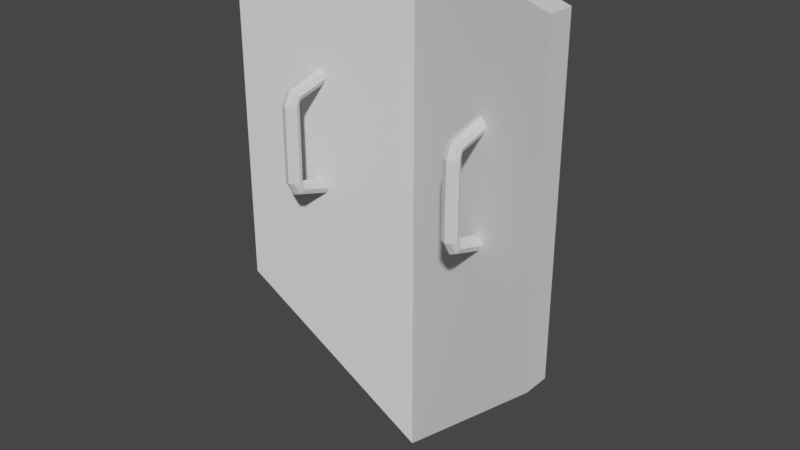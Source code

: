 # Source: Shield.blend  (saved by Blender 3.4.6; exported with 4.5.12 LTS)
import bpy
from mathutils import Matrix  # noqa: F401  (used for matrix-valued properties, if any)

bpy.ops.wm.read_factory_settings(use_empty=True)
scene = bpy.context.scene
scene.name = 'Scene'

# ---- collections
col_collection = bpy.data.collections.new('Collection'); scene.collection.children.link(col_collection)

# ---- world
world_world = bpy.data.worlds.new('World'); scene.world = world_world
world_world.use_nodes = True; world_world.node_tree.nodes.clear()
_N = world_world.node_tree.nodes; _L = world_world.node_tree.links
n0 = _N.new('ShaderNodeOutputWorld'); n0.name = 'World Output'; n0.location = (300, 300)
n1 = _N.new('ShaderNodeBackground'); n1.name = 'Background'; n1.location = (10, 300)
n1.inputs[0].default_value = (0.05088, 0.05088, 0.05088, 1.0)
_L.new(n1.outputs[0], n0.inputs[0])
n0.is_active_output = True
world_world.color = (0.05088, 0.05088, 0.05088)
world_world.use_sun_shadow = False
world_world.sun_shadow_jitter_overblur = 0.0

# ---- meshes
me_cube_001 = bpy.data.meshes.new('Cube.001')
me_cube_001.from_pydata([(-0.08396, 1.0, -1.0), (-0.08396, 1.0, 1.0), (0.08396, 1.0, -1.0), (0.08396, 1.0, 1.0), (0.2125, 0.0005224, -2.009), (0.2125, 0.0005224, 1.159), (0.3804, 0.0005224, -2.009), (0.3804, 0.0005224, 1.159), (0.0881, 0.9581, -0.9641), (0.0881, 0.9581, 0.9522), (0.3722, 0.0005078, -1.93), (0.3722, 0.0005078, 1.104), (0.1185, 0.9688, -0.9767), (0.1185, 0.9688, 0.9396), (0.4025, 0.0, -1.943), (0.4025, 0.0, 1.092), (-0.119, 0.58, -0.2519), (-0.1421, 0.5935, -0.275), (-0.1722, 0.5935, -0.2256), (-0.1722, 0.5935, 0.2256), (-0.1396, 0.58, -0.2256), (-0.1396, 0.58, 0.2256), (-0.1261, 0.5474, -0.2256), (-0.1261, 0.5474, 0.2256), (-0.1396, 0.5148, -0.2256), (-0.1396, 0.5148, 0.2256), (-0.1722, 0.5012, -0.2256), (-0.1722, 0.5012, 0.2256), (-0.2049, 0.5148, -0.2256), (-0.2049, 0.5148, 0.2256), (-0.2184, 0.5474, -0.2256), (-0.2184, 0.5474, 0.2256), (-0.2049, 0.58, -0.2256), (-0.2049, 0.58, 0.2256), (-0.1295, 0.58, 0.25), (-0.1505, 0.5935, 0.275), (-0.1095, 0.5474, -0.2423), (-0.1209, 0.5474, 0.2396), (-0.119, 0.5148, -0.2519), (-0.1295, 0.5148, 0.25), (-0.1421, 0.5012, -0.275), (-0.1505, 0.5012, 0.275), (-0.1652, 0.5148, -0.298), (-0.1715, 0.5148, 0.3), (-0.1747, 0.5474, -0.3076), (-0.1802, 0.5474, 0.3103), (-0.1652, 0.58, -0.298), (-0.1715, 0.58, 0.3), (0.07233, 0.5935, 0.3311), (0.07233, 0.58, 0.3638), (0.04427, 0.58, -0.3638), (0.04427, 0.5935, -0.3311), (0.07233, 0.5012, 0.3311), (0.07233, 0.5148, 0.2985), (0.04427, 0.5148, -0.2985), (0.04427, 0.5012, -0.3311), (0.07233, 0.5474, 0.3773), (0.07233, 0.5474, 0.285), (0.04427, 0.5474, -0.3773), (0.04427, 0.5474, -0.285), (0.07233, 0.5148, 0.3638), (0.07233, 0.58, 0.2985), (0.04427, 0.5148, -0.3638), (0.04427, 0.58, -0.2985), (-0.08396, -1.0, -1.0), (-0.08396, -1.0, 1.0), (0.08396, -1.0, -1.0), (0.08396, -1.0, 1.0), (0.2125, -0.0005224, -2.009), (0.2125, -0.0005224, 1.159), (0.3804, -0.0005224, -2.009), (0.3804, -0.0005224, 1.159), (0.0881, -0.9581, -0.9641), (0.0881, -0.9581, 0.9522), (0.3722, -0.0005078, -1.93), (0.3722, -0.0005078, 1.104), (0.1185, -0.9688, -0.9767), (0.1185, -0.9688, 0.9396), (-0.119, -0.58, -0.2519), (-0.1421, -0.5935, -0.275), (-0.1722, -0.5935, -0.2256), (-0.1722, -0.5935, 0.2256), (-0.1396, -0.58, -0.2256), (-0.1396, -0.58, 0.2256), (-0.1261, -0.5474, -0.2256), (-0.1261, -0.5474, 0.2256), (-0.1396, -0.5148, -0.2256), (-0.1396, -0.5148, 0.2256), (-0.1722, -0.5012, -0.2256), (-0.1722, -0.5012, 0.2256), (-0.2049, -0.5148, -0.2256), (-0.2049, -0.5148, 0.2256), (-0.2184, -0.5474, -0.2256), (-0.2184, -0.5474, 0.2256), (-0.2049, -0.58, -0.2256), (-0.2049, -0.58, 0.2256), (-0.1295, -0.58, 0.25), (-0.1505, -0.5935, 0.275), (-0.1095, -0.5474, -0.2423), (-0.1209, -0.5474, 0.2396), (-0.119, -0.5148, -0.2519), (-0.1295, -0.5148, 0.25), (-0.1421, -0.5012, -0.275), (-0.1505, -0.5012, 0.275), (-0.1652, -0.5148, -0.298), (-0.1715, -0.5148, 0.3), (-0.1747, -0.5474, -0.3076), (-0.1802, -0.5474, 0.3103), (-0.1652, -0.58, -0.298), (-0.1715, -0.58, 0.3), (0.07233, -0.5935, 0.3311), (0.07233, -0.58, 0.3638), (0.04427, -0.58, -0.3638), (0.04427, -0.5935, -0.3311), (0.07233, -0.5012, 0.3311), (0.07233, -0.5148, 0.2985), (0.04427, -0.5148, -0.2985), (0.04427, -0.5012, -0.3311), (0.07233, -0.5474, 0.3773), (0.07233, -0.5474, 0.285), (0.04427, -0.5474, -0.3773), (0.04427, -0.5474, -0.285), (0.07233, -0.5148, 0.3638), (0.07233, -0.58, 0.2985), (0.04427, -0.5148, -0.3638), (0.04427, -0.58, -0.2985)], [], [(4, 5, 1, 0), (0, 1, 3, 2), (14, 12, 13, 15), (3, 1, 5, 7), (0, 2, 6, 4), (2, 8, 10, 6), (3, 9, 8, 2), (7, 11, 9, 3), (9, 13, 12, 8), (11, 15, 13, 9), (8, 12, 14, 10), (33, 31, 45, 47), (18, 20, 16, 17), (18, 19, 21, 20), (22, 24, 38, 36), (19, 33, 47, 35), (20, 21, 23, 22), (21, 19, 35, 34), (26, 28, 42, 40), (22, 23, 25, 24), (30, 32, 46, 44), (20, 22, 36, 16), (24, 25, 27, 26), (24, 26, 40, 38), (31, 29, 43, 45), (26, 27, 29, 28), (29, 27, 41, 43), (34, 35, 48, 61), (28, 29, 31, 30), (25, 23, 37, 39), (36, 38, 54, 59), (30, 31, 33, 32), (27, 25, 39, 41), (23, 21, 34, 37), (32, 33, 19, 18), (32, 18, 17, 46), (28, 30, 44, 42), (51, 63, 59, 54, 55, 62, 58, 50), (61, 48, 49, 56, 60, 52, 53, 57), (47, 45, 56, 49), (42, 44, 58, 62), (46, 17, 51, 50), (39, 37, 57, 53), (16, 36, 59, 63), (41, 39, 53, 52), (45, 43, 60, 56), (40, 42, 62, 55), (38, 40, 55, 54), (37, 34, 61, 57), (17, 16, 63, 51), (44, 46, 50, 58), (43, 41, 52, 60), (35, 47, 49, 48), (68, 64, 65, 69), (64, 66, 67, 65), (14, 15, 77, 76), (67, 71, 69, 65), (64, 68, 70, 66), (66, 70, 74, 72), (67, 66, 72, 73), (71, 67, 73, 75), (73, 72, 76, 77), (75, 73, 77, 15), (72, 74, 14, 76), (95, 109, 107, 93), (80, 79, 78, 82), (80, 82, 83, 81), (84, 98, 100, 86), (81, 97, 109, 95), (82, 84, 85, 83), (83, 96, 97, 81), (88, 102, 104, 90), (84, 86, 87, 85), (92, 106, 108, 94), (82, 78, 98, 84), (86, 88, 89, 87), (86, 100, 102, 88), (93, 107, 105, 91), (88, 90, 91, 89), (91, 105, 103, 89), (96, 123, 110, 97), (90, 92, 93, 91), (87, 101, 99, 85), (98, 121, 116, 100), (92, 94, 95, 93), (89, 103, 101, 87), (85, 99, 96, 83), (94, 80, 81, 95), (94, 108, 79, 80), (90, 104, 106, 92), (113, 112, 120, 124, 117, 116, 121, 125), (123, 119, 115, 114, 122, 118, 111, 110), (109, 111, 118, 107), (104, 124, 120, 106), (108, 112, 113, 79), (101, 115, 119, 99), (78, 125, 121, 98), (103, 114, 115, 101), (107, 118, 122, 105), (102, 117, 124, 104), (100, 116, 117, 102), (99, 119, 123, 96), (79, 113, 125, 78), (106, 120, 112, 108), (105, 122, 114, 103), (97, 110, 111, 109)])
_uv = me_cube_001.uv_layers.new(name='UVMap')
_uv.uv.foreach_set('vector', [1.0, 0.03145, 1.0, 0.7872, 0.7761, 0.6544, 0.7957, 0.3194, 0.7957, 0.3194, 0.7761, 0.6544, 0.7446, 0.6812, 0.7563, 0.3016, 0.2556, 0.04648, 0.06389, 0.2536, 0.023, 0.6452, 0.2515, 0.7363, 0.7446, 0.6812, 0.7761, 0.6544, 1.0, 0.7872, 0.988, 0.8311, 0.7957, 0.3194, 0.7563, 0.3016, 0.9709, 0.0, 1.0, 0.03145, 0.04834, 0.2452, 0.05572, 0.2526, 0.248, 0.04444, 0.2475, 0.0285, 0.006233, 0.6606, 0.01649, 0.6513, 0.05572, 0.2526, 0.04834, 0.2452, 0.2438, 0.7556, 0.246, 0.7444, 0.01649, 0.6513, 0.006233, 0.6606, 0.01649, 0.6513, 0.023, 0.6452, 0.06389, 0.2536, 0.05572, 0.2526, 0.246, 0.7444, 0.2515, 0.7363, 0.023, 0.6452, 0.01649, 0.6513, 0.05572, 0.2526, 0.06389, 0.2536, 0.2556, 0.04648, 0.248, 0.04444, 0.06347, 0.8976, 0.07219, 0.8984, 0.06276, 0.9161, 0.05771, 0.9127, 0.05461, 0.7635, 0.04564, 0.7621, 0.04368, 0.7535, 0.05038, 0.7512, 0.05461, 0.7635, 0.05484, 0.8983, 0.04619, 0.8997, 0.04564, 0.7621, 0.03608, 0.7614, 0.02653, 0.7622, 0.02834, 0.7536, 0.03602, 0.7544, 0.05484, 0.8983, 0.06347, 0.8976, 0.05771, 0.9127, 0.05233, 0.9095, 0.04564, 0.7621, 0.04619, 0.8997, 0.03729, 0.9006, 0.03608, 0.7614, 0.04619, 0.8997, 0.05484, 0.8983, 0.05233, 0.9095, 0.04567, 0.9066, 0.01758, 0.7638, 0.008845, 0.7646, 0.0158, 0.7485, 0.0216, 0.7515, 0.03608, 0.7614, 0.03729, 0.9006, 0.02839, 0.8999, 0.02653, 0.7622, 0.07219, 0.7631, 0.06336, 0.7642, 0.05613, 0.7482, 0.06135, 0.7445, 0.04564, 0.7621, 0.03608, 0.7614, 0.03602, 0.7544, 0.04368, 0.7535, 0.02653, 0.7622, 0.02839, 0.8999, 0.01971, 0.8986, 0.01758, 0.7638, 0.02653, 0.7622, 0.01758, 0.7638, 0.0216, 0.7515, 0.02834, 0.7536, 0.002366, 0.899, 0.01107, 0.8981, 0.0171, 0.9131, 0.0121, 0.9166, 0.01758, 0.7638, 0.01971, 0.8986, 0.01107, 0.8981, 0.008845, 0.7646, 0.01107, 0.8981, 0.01971, 0.8986, 0.02242, 0.9097, 0.0171, 0.9131, 0.04567, 0.9066, 0.05233, 0.9095, 0.03923, 0.9337, 0.03872, 0.9317, 0.008845, 0.7646, 0.01107, 0.8981, 0.002366, 0.899, 0.0, 0.7638, 0.02839, 0.8999, 0.03729, 0.9006, 0.03734, 0.9054, 0.02903, 0.9067, 0.03602, 0.7544, 0.02834, 0.7536, 0.03436, 0.7333, 0.03584, 0.7342, 0.07219, 0.7631, 0.07219, 0.8984, 0.06347, 0.8976, 0.06336, 0.7642, 0.01971, 0.8986, 0.02839, 0.8999, 0.02903, 0.9067, 0.02242, 0.9097, 0.03729, 0.9006, 0.04619, 0.8997, 0.04567, 0.9066, 0.03734, 0.9054, 0.06336, 0.7642, 0.06347, 0.8976, 0.05484, 0.8983, 0.05461, 0.7635, 0.06336, 0.7642, 0.05461, 0.7635, 0.05038, 0.7512, 0.05613, 0.7482, 0.008845, 0.7646, 0.0, 0.7638, 0.01051, 0.7449, 0.0158, 0.7485, 0.03764, 0.7313, 0.0373, 0.7333, 0.03584, 0.7342, 0.03436, 0.7333, 0.03399, 0.7313, 0.03442, 0.7286, 0.03576, 0.7253, 0.03716, 0.7286, 0.03872, 0.9317, 0.03923, 0.9337, 0.03885, 0.9363, 0.03764, 0.9388, 0.03654, 0.9361, 0.03594, 0.9336, 0.03632, 0.9317, 0.03757, 0.931, 0.05771, 0.9127, 0.06276, 0.9161, 0.03764, 0.9388, 0.03885, 0.9363, 0.0158, 0.7485, 0.01051, 0.7449, 0.03576, 0.7253, 0.03442, 0.7286, 0.05613, 0.7482, 0.05038, 0.7512, 0.03764, 0.7313, 0.03716, 0.7286, 0.02903, 0.9067, 0.03734, 0.9054, 0.03757, 0.931, 0.03632, 0.9317, 0.04368, 0.7535, 0.03602, 0.7544, 0.03584, 0.7342, 0.0373, 0.7333, 0.02242, 0.9097, 0.02903, 0.9067, 0.03632, 0.9317, 0.03594, 0.9336, 0.0121, 0.9166, 0.0171, 0.9131, 0.03654, 0.9361, 0.03764, 0.9388, 0.0216, 0.7515, 0.0158, 0.7485, 0.03442, 0.7286, 0.03399, 0.7313, 0.02834, 0.7536, 0.0216, 0.7515, 0.03399, 0.7313, 0.03436, 0.7333, 0.03734, 0.9054, 0.04567, 0.9066, 0.03872, 0.9317, 0.03757, 0.931, 0.05038, 0.7512, 0.04368, 0.7535, 0.0373, 0.7333, 0.03764, 0.7313, 0.06135, 0.7445, 0.05613, 0.7482, 0.03716, 0.7286, 0.03576, 0.7253, 0.0171, 0.9131, 0.02242, 0.9097, 0.03594, 0.9336, 0.03654, 0.9361, 0.05233, 0.9095, 0.05771, 0.9127, 0.03885, 0.9363, 0.03923, 0.9337, 0.7446, 0.7996, 0.5403, 0.5117, 0.5207, 0.1767, 0.7446, 0.0439, 0.5403, 0.5117, 0.5009, 0.5294, 0.4892, 0.1499, 0.5207, 0.1767, 0.2556, 0.04648, 0.2515, 0.7363, 0.4811, 0.6479, 0.4449, 0.2559, 0.4892, 0.1499, 0.7326, 0.0, 0.7446, 0.0439, 0.5207, 0.1767, 0.5403, 0.5117, 0.7446, 0.7996, 0.7155, 0.8311, 0.5009, 0.5294, 0.4605, 0.2477, 0.264, 0.0286, 0.2632, 0.04453, 0.453, 0.255, 0.4976, 0.6636, 0.4605, 0.2477, 0.453, 0.255, 0.4875, 0.6541, 0.2589, 0.7556, 0.4976, 0.6636, 0.4875, 0.6541, 0.2569, 0.7444, 0.4875, 0.6541, 0.453, 0.255, 0.4449, 0.2559, 0.4811, 0.6479, 0.2569, 0.7444, 0.4875, 0.6541, 0.4811, 0.6479, 0.2515, 0.7363, 0.453, 0.255, 0.2632, 0.04453, 0.2556, 0.04648, 0.4449, 0.2559, 0.1356, 0.7666, 0.1299, 0.7515, 0.1349, 0.7481, 0.1443, 0.7658, 0.1268, 0.9007, 0.1225, 0.9129, 0.1158, 0.9107, 0.1178, 0.9021, 0.1268, 0.9007, 0.1178, 0.9021, 0.1183, 0.7645, 0.127, 0.7659, 0.1082, 0.9028, 0.1082, 0.9097, 0.1005, 0.9105, 0.09871, 0.9019, 0.127, 0.7659, 0.1245, 0.7547, 0.1299, 0.7515, 0.1356, 0.7666, 0.1178, 0.9021, 0.1082, 0.9028, 0.1094, 0.7636, 0.1183, 0.7645, 0.1183, 0.7645, 0.1178, 0.7576, 0.1245, 0.7547, 0.127, 0.7659, 0.08976, 0.9003, 0.09378, 0.9127, 0.08799, 0.9156, 0.08103, 0.8995, 0.1082, 0.9028, 0.09871, 0.9019, 0.1005, 0.7643, 0.1094, 0.7636, 0.1443, 0.901, 0.1335, 0.9197, 0.1283, 0.916, 0.1355, 0.9, 0.1178, 0.9021, 0.1158, 0.9107, 0.1082, 0.9097, 0.1082, 0.9028, 0.09871, 0.9019, 0.08976, 0.9003, 0.09185, 0.7656, 0.1005, 0.7643, 0.09871, 0.9019, 0.1005, 0.9105, 0.09378, 0.9127, 0.08976, 0.9003, 0.0745, 0.7652, 0.08421, 0.7476, 0.08921, 0.7511, 0.08321, 0.7662, 0.08976, 0.9003, 0.08103, 0.8995, 0.08321, 0.7662, 0.09185, 0.7656, 0.08321, 0.7662, 0.08921, 0.7511, 0.09455, 0.7545, 0.09185, 0.7656, 0.1178, 0.7576, 0.1109, 0.7325, 0.1114, 0.7305, 0.1245, 0.7547, 0.08103, 0.8995, 0.07219, 0.9004, 0.0745, 0.7652, 0.08321, 0.7662, 0.1005, 0.7643, 0.1012, 0.7575, 0.1095, 0.7588, 0.1094, 0.7636, 0.1082, 0.9097, 0.108, 0.9299, 0.1065, 0.9309, 0.1005, 0.9105, 0.1443, 0.901, 0.1355, 0.9, 0.1356, 0.7666, 0.1443, 0.7658, 0.09185, 0.7656, 0.09455, 0.7545, 0.1012, 0.7575, 0.1005, 0.7643, 0.1094, 0.7636, 0.1095, 0.7588, 0.1178, 0.7576, 0.1183, 0.7645, 0.1355, 0.9, 0.1268, 0.9007, 0.127, 0.7659, 0.1356, 0.7666, 0.1355, 0.9, 0.1283, 0.916, 0.1225, 0.9129, 0.1268, 0.9007, 0.08103, 0.8995, 0.08799, 0.9156, 0.0827, 0.9192, 0.07219, 0.9004, 0.1098, 0.9329, 0.1093, 0.9356, 0.1079, 0.9389, 0.1066, 0.9355, 0.1062, 0.9328, 0.1065, 0.9309, 0.108, 0.9299, 0.1095, 0.9309, 0.1109, 0.7325, 0.1097, 0.7332, 0.1085, 0.7324, 0.1081, 0.7305, 0.1087, 0.728, 0.1098, 0.7253, 0.1109, 0.728, 0.1114, 0.7305, 0.1299, 0.7515, 0.1109, 0.728, 0.1098, 0.7253, 0.1349, 0.7481, 0.08799, 0.9156, 0.1066, 0.9355, 0.1079, 0.9389, 0.0827, 0.9192, 0.1283, 0.916, 0.1093, 0.9356, 0.1098, 0.9329, 0.1225, 0.9129, 0.1012, 0.7575, 0.1085, 0.7324, 0.1097, 0.7332, 0.1095, 0.7588, 0.1158, 0.9107, 0.1095, 0.9309, 0.108, 0.9299, 0.1082, 0.9097, 0.09455, 0.7545, 0.1081, 0.7305, 0.1085, 0.7324, 0.1012, 0.7575, 0.08421, 0.7476, 0.1098, 0.7253, 0.1087, 0.728, 0.08921, 0.7511, 0.09378, 0.9127, 0.1062, 0.9328, 0.1066, 0.9355, 0.08799, 0.9156, 0.1005, 0.9105, 0.1065, 0.9309, 0.1062, 0.9328, 0.09378, 0.9127, 0.1095, 0.7588, 0.1097, 0.7332, 0.1109, 0.7325, 0.1178, 0.7576, 0.1225, 0.9129, 0.1098, 0.9329, 0.1095, 0.9309, 0.1158, 0.9107, 0.1335, 0.9197, 0.1079, 0.9389, 0.1093, 0.9356, 0.1283, 0.916, 0.08921, 0.7511, 0.1087, 0.728, 0.1081, 0.7305, 0.09455, 0.7545, 0.1245, 0.7547, 0.1114, 0.7305, 0.1109, 0.728, 0.1299, 0.7515])
me_cube_001.update()

# ---- objects
ob_cube = bpy.data.objects.new('Cube', me_cube_001)

# ---- transforms, parenting, visibility, modifiers, constraints
ob_cube.location = (0.0, 0.0, 0.0)
ob_cube.rotation_euler = (0.0, -0.0, 1.571)

# ---- collection membership
col_collection.objects.link(ob_cube)

# ---- scene / render settings (as saved in the file)
scene.frame_start = 1; scene.frame_end = 250; scene.frame_set(1)
scene.render.engine = 'BLENDER_EEVEE_NEXT'
scene.cycles.sampling_pattern = 'TABULATED_SOBOL'
scene.cycles.use_light_tree = False
scene.view_settings.view_transform = 'Filmic'
bpy.context.view_layer.update()

# ---- added for rendering (the .blend has no active camera and no usable light): camera, sun
cam_auto = bpy.data.cameras.new('AutoCamera')
cam_auto.lens = 50.0
cam_auto.sensor_width = 36.0
cam_auto.clip_end = 1000.0
ob_auto_camera = bpy.data.objects.new('AutoCamera', cam_auto)
scene.collection.objects.link(ob_auto_camera)
ob_auto_camera.location = (3.5131, -4.12363, 2.38553)
ob_auto_camera.rotation_euler = (1.09748, -7.21219e-08, 0.694738)
scene.camera = ob_auto_camera
light_auto_sun = bpy.data.lights.new('AutoSun', 'SUN')
light_auto_sun.energy = 3.0
light_auto_sun.angle = 0.0523599
ob_auto_sun = bpy.data.objects.new('AutoSun', light_auto_sun)
scene.collection.objects.link(ob_auto_sun)
ob_auto_sun.rotation_euler = (0.872665, 0.174533, 0.523599)
bpy.context.view_layer.update()
